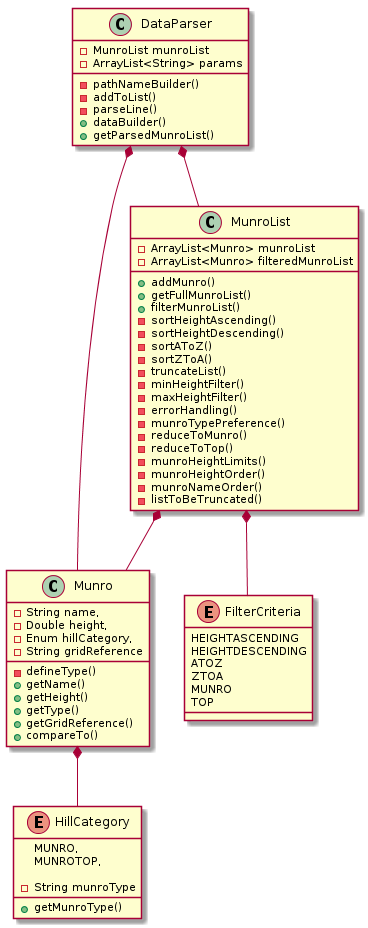

The diagram above was rendered by PlantUML. Its source (embedded in the PNG):
@startuml
class MunroList {
	- ArrayList<Munro> munroList
    - ArrayList<Munro> filteredMunroList

    + addMunro()
    + getFullMunroList()
    + filterMunroList()
    - sortHeightAscending()
    - sortHeightDescending()
    - sortAToZ()
    - sortZToA()
    - truncateList()
    - minHeightFilter()
    - maxHeightFilter()
    - errorHandling()
    - munroTypePreference()
    - reduceToMunro()
    - reduceToTop()
    - munroHeightLimits()
    - munroHeightOrder()
    - munroNameOrder()
    - listToBeTruncated()
}

class Munro {
	- String name,
    - Double height,
    - Enum hillCategory,
    - String gridReference

    - defineType()
    + getName()
    + getHeight()
    + getType()
    + getGridReference()
    + compareTo()
}

enum HillCategory {
	MUNRO,
    MUNROTOP,

    - String munroType

    + getMunroType()
}

class DataParser {
	- MunroList munroList
    - ArrayList<String> params

    - pathNameBuilder()
    - addToList()
    - parseLine()
    + dataBuilder()
    + getParsedMunroList()
}

enum FilterCriteria {
    HEIGHTASCENDING
    HEIGHTDESCENDING
    ATOZ
    ZTOA
    MUNRO
    TOP
}

Munro *-- HillCategory
MunroList *-- Munro
MunroList *-- FilterCriteria
DataParser *-- MunroList
DataParser *-- Munro
@enduml